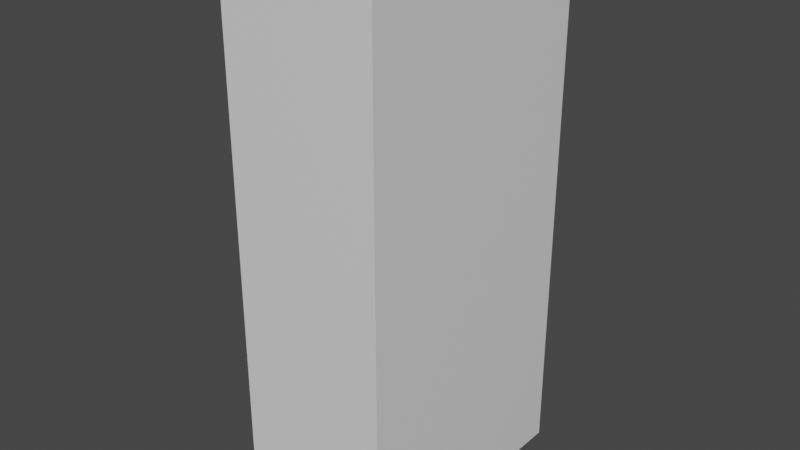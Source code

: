 # Source: kaappi.blend  (saved by Blender 2.82.7; exported with 4.5.12 LTS)
import bpy
from mathutils import Matrix  # noqa: F401  (used for matrix-valued properties, if any)

bpy.ops.wm.read_factory_settings(use_empty=True)
scene = bpy.context.scene
scene.name = 'Scene'

# ---- collections
col_collection = bpy.data.collections.new('Collection'); scene.collection.children.link(col_collection)

# ---- materials (node trees are filled in below, after node groups)
mat_material = bpy.data.materials.new('Material')
mat_material.alpha_threshold = 0.0
mat_material.use_transparent_shadow = False
mat_material.line_color = (0.0, 0.0, 0.0, 1.0)
mat_material_001 = bpy.data.materials.new('Material.001')
mat_material_001.use_transparent_shadow = False

# ---- material node trees
mat_material.use_nodes = True; mat_material.node_tree.nodes.clear()
_N = mat_material.node_tree.nodes; _L = mat_material.node_tree.links
n0 = _N.new('ShaderNodeOutputMaterial'); n0.name = 'Material Output'; n0.location = (300, 300)
n1 = _N.new('ShaderNodeBsdfPrincipled'); n1.name = 'Principled BSDF'; n1.location = (10, 300)
n1.distribution = 'GGX'
n1.subsurface_method = 'BURLEY'
n1.inputs[2].default_value = 0.4
n1.inputs[3].default_value = 1.45
n1.inputs[27].default_value = (0.0, 0.0, 0.0, 1.0)
n1.inputs[28].default_value = 1.0
_L.new(n1.outputs[0], n0.inputs[0])
n0.is_active_output = True
mat_material_001.use_nodes = True; mat_material_001.node_tree.nodes.clear()
_N = mat_material_001.node_tree.nodes; _L = mat_material_001.node_tree.links
n0 = _N.new('ShaderNodeOutputMaterial'); n0.name = 'Material Output'; n0.location = (300, 300)
n1 = _N.new('ShaderNodeBsdfPrincipled'); n1.name = 'Principled BSDF'; n1.location = (10, 300)
n1.distribution = 'GGX'
n1.subsurface_method = 'BURLEY'
n1.inputs[0].default_value = (0.1986, 0.3931, 0.2975, 1.0)
n1.inputs[3].default_value = 1.45
n1.inputs[27].default_value = (0.0, 0.0, 0.0, 1.0)
n1.inputs[28].default_value = 1.0
_L.new(n1.outputs[0], n0.inputs[0])
n0.is_active_output = True

# ---- world
world_world = bpy.data.worlds.new('World'); scene.world = world_world
world_world.use_nodes = True; world_world.node_tree.nodes.clear()
_N = world_world.node_tree.nodes; _L = world_world.node_tree.links
n0 = _N.new('ShaderNodeOutputWorld'); n0.name = 'World Output'; n0.location = (300, 300)
n1 = _N.new('ShaderNodeBackground'); n1.name = 'Background'; n1.location = (10, 300)
n1.inputs[0].default_value = (0.05088, 0.05088, 0.05088, 1.0)
_L.new(n1.outputs[0], n0.inputs[0])
n0.is_active_output = True
world_world.color = (0.05088, 0.05088, 0.05088)
world_world.use_sun_shadow = False
world_world.sun_shadow_jitter_overblur = 0.0

# ---- meshes
me_cube = bpy.data.meshes.new('Cube')
me_cube.from_pydata([(-1.131, -0.1587, 0.7562), (-1.131, -0.4362, 0.7562), (-1.131, -0.1587, 0.7709), (-1.131, -0.4362, 0.7709), (-1.06, -0.1587, 0.7562), (-1.06, -0.4362, 0.7562), (-1.06, -0.1587, 0.7709), (-1.06, -0.4362, 0.7709), (-1.131, -0.413, 0.7562), (-1.131, -0.413, 0.7709), (-1.06, -0.413, 0.7709), (-1.06, -0.413, 0.7562), (-1.131, -0.1849, 0.7709), (-1.06, -0.1849, 0.7709), (-1.06, -0.1849, 0.7562), (-1.131, -0.1849, 0.7562), (-1.131, 0.408, 0.7562), (-1.131, 0.1305, 0.7562), (-1.131, 0.408, 0.7709), (-1.131, 0.1305, 0.7709), (-1.06, 0.408, 0.7562), (-1.06, 0.1305, 0.7562), (-1.06, 0.408, 0.7709), (-1.06, 0.1305, 0.7709), (-1.131, 0.1537, 0.7562), (-1.131, 0.1537, 0.7709), (-1.06, 0.1537, 0.7709), (-1.06, 0.1537, 0.7562), (-1.131, 0.3819, 0.7709), (-1.06, 0.3819, 0.7709), (-1.06, 0.3819, 0.7562), (-1.131, 0.3819, 0.7562), (-1.131, 0.408, -0.007366), (-1.131, 0.1305, -0.007366), (-1.131, 0.408, 0.007366), (-1.131, 0.1305, 0.007366), (-1.06, 0.408, -0.007366), (-1.06, 0.1305, -0.007366), (-1.06, 0.408, 0.007366), (-1.06, 0.1305, 0.007366), (-1.131, 0.1537, -0.007366), (-1.131, 0.1537, 0.007366), (-1.06, 0.1537, 0.007366), (-1.06, 0.1537, -0.007366), (-1.131, 0.3819, 0.007366), (-1.06, 0.3819, 0.007366), (-1.06, 0.3819, -0.007366), (-1.131, 0.3819, -0.007366), (-1.131, -0.1397, -0.007366), (-1.131, -0.4171, -0.007366), (-1.131, -0.1397, 0.007366), (-1.131, -0.4171, 0.007366), (-1.06, -0.1397, -0.007366), (-1.06, -0.4171, -0.007366), (-1.06, -0.1397, 0.007366), (-1.06, -0.4171, 0.007366), (-1.131, -0.394, -0.007366), (-1.131, -0.394, 0.007366), (-1.06, -0.394, 0.007366), (-1.06, -0.394, -0.007366), (-1.131, -0.1658, 0.007366), (-1.06, -0.1658, 0.007366), (-1.06, -0.1658, -0.007366), (-1.131, -0.1658, -0.007366), (1.0, 1.0, 1.081), (1.0, 1.0, -1.0), (1.0, -1.0, 1.081), (1.0, -1.0, -1.0), (-1.0, 1.0, 1.081), (-1.0, 1.0, -1.0), (-1.0, -1.0, 1.081), (-1.0, -1.0, -1.0), (-1.0, 0.9342, 1.081), (-1.0, 0.9342, 0.7228), (-1.0, -0.9253, 1.081), (-1.0, -0.9253, 0.7228), (-1.0, -1.0, 1.058), (-1.0, 1.0, 1.058), (-1.0, 0.9342, 1.058), (-1.0, -0.9253, 1.058), (-1.0, 0.9342, -0.9599), (-1.0, -0.9253, -0.9599), (-1.0, 0.004471, 0.7228), (-1.0, 0.004471, 1.058), (-1.0, 0.004471, -0.9599), (-1.0, -0.04624, 0.7228), (-1.0, -0.04624, 1.058), (-1.0, -0.04624, -0.9599), (-1.0, 0.9342, 0.6981), (-1.0, -0.9253, 0.6981), (-1.0, 0.004471, 0.6981), (-1.0, -0.04624, 0.6981), (-0.9768, 0.004471, 0.7228), (-0.9768, 0.9342, 0.7228), (-0.9768, 0.9342, 1.058), (-0.9768, -0.9253, 1.058), (-0.9768, -0.9253, 0.7228), (-0.9768, 0.004471, 1.058), (-0.9768, 0.9342, 0.6981), (-0.9768, 0.9342, -0.9599), (-0.9768, -0.9253, 0.6981), (-0.9768, -0.9253, -0.9599), (-0.9768, 0.004471, -0.9599), (-0.9768, 0.004471, 0.6981), (-0.9768, -0.04624, 0.7228), (-0.9768, -0.04624, 1.058), (-0.9768, -0.04624, -0.9599), (-0.9768, -0.04624, 0.6981), (-0.9768, -0.4143, 0.006167), (-0.9768, -0.4143, -0.008565), (-0.9768, -0.3911, -0.008565), (-0.9768, -0.3911, 0.006167), (-0.9768, -0.163, 0.006167), (-0.9768, -0.163, -0.008565), (-0.9768, -0.1369, -0.008565), (-0.9768, -0.1369, 0.006167), (-0.9768, 0.1334, 0.006167), (-0.9768, 0.1334, -0.008565), (-0.9768, 0.1566, -0.008565), (-0.9768, 0.1566, 0.006167), (-0.9768, 0.3847, 0.006167), (-0.9768, 0.3847, -0.008565), (-0.9768, 0.4108, -0.008565), (-0.9768, 0.4108, 0.006167), (-0.9768, 0.1334, 0.7697), (-0.9768, 0.1334, 0.755), (-0.9768, 0.1566, 0.755), (-0.9768, 0.1566, 0.7697), (-0.9768, 0.3847, 0.7697), (-0.9768, 0.3847, 0.755), (-0.9768, 0.4108, 0.755), (-0.9768, 0.4108, 0.7697), (-0.9768, -0.4333, 0.7697), (-0.9768, -0.4333, 0.755), (-0.9768, -0.4101, 0.755), (-0.9768, -0.4101, 0.7697), (-0.9768, -0.182, 0.7697), (-0.9768, -0.182, 0.755), (-0.9768, -0.1559, 0.755), (-0.9768, -0.1559, 0.7697)], [], [(8, 1, 3, 9), (9, 3, 7, 10), (4, 6, 139, 138), (11, 5, 1, 8), (2, 6, 4, 0), (7, 3, 1, 5), (14, 11, 8, 15), (13, 10, 11, 14), (12, 9, 10, 13), (15, 8, 9, 12), (0, 15, 12, 2), (2, 12, 13, 6), (14, 4, 138, 137), (4, 14, 15, 0), (10, 7, 132, 135), (7, 5, 133, 132), (11, 10, 135, 134), (6, 13, 136, 139), (13, 14, 137, 136), (5, 11, 134, 133), (24, 17, 19, 25), (25, 19, 23, 26), (20, 22, 131, 130), (27, 21, 17, 24), (18, 22, 20, 16), (23, 19, 17, 21), (30, 27, 24, 31), (29, 26, 27, 30), (28, 25, 26, 29), (31, 24, 25, 28), (16, 31, 28, 18), (18, 28, 29, 22), (30, 20, 130, 129), (20, 30, 31, 16), (26, 23, 124, 127), (23, 21, 125, 124), (27, 26, 127, 126), (22, 29, 128, 131), (29, 30, 129, 128), (21, 27, 126, 125), (40, 33, 35, 41), (41, 35, 39, 42), (36, 38, 123, 122), (43, 37, 33, 40), (34, 38, 36, 32), (39, 35, 33, 37), (46, 43, 40, 47), (45, 42, 43, 46), (44, 41, 42, 45), (47, 40, 41, 44), (32, 47, 44, 34), (34, 44, 45, 38), (46, 36, 122, 121), (36, 46, 47, 32), (42, 39, 116, 119), (39, 37, 117, 116), (43, 42, 119, 118), (38, 45, 120, 123), (45, 46, 121, 120), (37, 43, 118, 117), (56, 49, 51, 57), (57, 51, 55, 58), (52, 54, 115, 114), (59, 53, 49, 56), (50, 54, 52, 48), (55, 51, 49, 53), (62, 59, 56, 63), (61, 58, 59, 62), (60, 57, 58, 61), (63, 56, 57, 60), (48, 63, 60, 50), (50, 60, 61, 54), (62, 52, 114, 113), (52, 62, 63, 48), (58, 55, 108, 111), (55, 53, 109, 108), (59, 58, 111, 110), (54, 61, 112, 115), (61, 62, 113, 112), (53, 59, 110, 109), (77, 68, 64, 65, 69), (78, 72, 68, 77), (72, 78, 83, 82, 73, 88, 90, 91, 89, 75, 85, 86, 79, 74), (66, 70, 76, 71, 67), (76, 70, 74, 79), (87, 81, 101, 106), (69, 71, 76, 79, 75, 89, 81, 87, 91, 90, 84, 80, 88, 73, 78, 77), (75, 79, 95, 96), (72, 74, 70, 66, 64, 68), (65, 67, 71, 69), (66, 67, 65, 64), (79, 86, 105, 95), (78, 73, 93, 94), (92, 97, 94, 93, 130, 131, 128, 129, 126, 127, 124), (96, 132, 133, 134, 137, 138, 104), (101, 100, 108, 109, 110, 113, 114, 107, 106), (102, 103, 116, 117, 118, 121, 122, 98, 99), (90, 88, 98, 103), (83, 78, 94, 97), (91, 87, 106, 107), (73, 82, 92, 93), (89, 91, 107, 100), (86, 85, 104, 105), (80, 84, 102, 99), (88, 80, 99, 98), (84, 90, 103, 102), (82, 83, 97, 92), (81, 89, 100, 101), (85, 75, 96, 104), (107, 114, 115, 112, 113, 110, 111, 108, 100), (98, 122, 123, 120, 121, 118, 119, 116, 103), (124, 125, 126, 129, 130, 93, 92), (104, 138, 139, 136, 137, 134, 135, 132, 96, 95, 105)])
me_cube.polygons.foreach_set('material_index', [0, 0, 0, 0, 0, 0, 0, 0, 0, 0, 0, 0, 0, 0, 0, 0, 0, 0, 0, 0, 0, 0, 0, 0, 0, 0, 0, 0, 0, 0, 0, 0, 0, 0, 0, 0, 0, 0, 0, 0, 0, 0, 0, 0, 0, 0, 0, 0, 0, 0, 0, 0, 0, 0, 0, 0, 0, 0, 0, 0, 0, 0, 0, 0, 0, 0, 0, 0, 0, 0, 0, 0, 0, 0, 0, 0, 0, 0, 0, 0, 0, 0, 0, 0, 0, 0, 0, 0, 0, 0, 0, 0, 0, 1, 1, 1, 1, 0, 0, 0, 0, 0, 0, 0, 0, 0, 0, 0, 0, 1, 1, 1, 1])
_uv = me_cube.uv_layers.new(name='UVMap')
_uv.uv.foreach_set('vector', [0.6041, 0.0, 0.625, 0.0, 0.625, 0.25, 0.6041, 0.25, 0.6041, 0.25, 0.625, 0.25, 0.625, 0.5, 0.6041, 0.5, 0.375, 0.75, 0.375, 0.5, 0.375, 0.5, 0.375, 0.75, 0.6041, 0.75, 0.625, 0.75, 0.625, 1.0, 0.6041, 1.0, 0.125, 0.5, 0.375, 0.5, 0.375, 0.75, 0.125, 0.75, 0.625, 0.5, 0.875, 0.5, 0.875, 0.75, 0.625, 0.75, 0.3985, 0.75, 0.6041, 0.75, 0.6041, 1.0, 0.3985, 1.0, 0.3985, 0.5, 0.6041, 0.5, 0.6041, 0.75, 0.3985, 0.75, 0.3985, 0.25, 0.6041, 0.25, 0.6041, 0.5, 0.3985, 0.5, 0.3985, 0.0, 0.6041, 0.0, 0.6041, 0.25, 0.3985, 0.25, 0.375, 0.0, 0.3985, 0.0, 0.3985, 0.25, 0.375, 0.25, 0.375, 0.25, 0.3985, 0.25, 0.3985, 0.5, 0.375, 0.5, 0.3985, 0.75, 0.375, 0.75, 0.375, 0.75, 0.3985, 0.75, 0.375, 0.75, 0.3985, 0.75, 0.3985, 1.0, 0.375, 1.0, 0.6041, 0.5, 0.625, 0.5, 0.625, 0.5, 0.6041, 0.5, 0.625, 0.5, 0.625, 0.75, 0.625, 0.75, 0.625, 0.5, 0.6041, 0.75, 0.6041, 0.5, 0.6041, 0.5, 0.6041, 0.75, 0.375, 0.5, 0.3985, 0.5, 0.3985, 0.5, 0.375, 0.5, 0.3985, 0.5, 0.3985, 0.75, 0.3985, 0.75, 0.3985, 0.5, 0.625, 0.75, 0.6041, 0.75, 0.6041, 0.75, 0.625, 0.75, 0.6041, 0.0, 0.625, 0.0, 0.625, 0.25, 0.6041, 0.25, 0.6041, 0.25, 0.625, 0.25, 0.625, 0.5, 0.6041, 0.5, 0.375, 0.75, 0.375, 0.5, 0.375, 0.5, 0.375, 0.75, 0.6041, 0.75, 0.625, 0.75, 0.625, 1.0, 0.6041, 1.0, 0.125, 0.5, 0.375, 0.5, 0.375, 0.75, 0.125, 0.75, 0.625, 0.5, 0.875, 0.5, 0.875, 0.75, 0.625, 0.75, 0.3985, 0.75, 0.6041, 0.75, 0.6041, 1.0, 0.3985, 1.0, 0.3985, 0.5, 0.6041, 0.5, 0.6041, 0.75, 0.3985, 0.75, 0.3985, 0.25, 0.6041, 0.25, 0.6041, 0.5, 0.3985, 0.5, 0.3985, 0.0, 0.6041, 0.0, 0.6041, 0.25, 0.3985, 0.25, 0.375, 0.0, 0.3985, 0.0, 0.3985, 0.25, 0.375, 0.25, 0.375, 0.25, 0.3985, 0.25, 0.3985, 0.5, 0.375, 0.5, 0.3985, 0.75, 0.375, 0.75, 0.375, 0.75, 0.3985, 0.75, 0.375, 0.75, 0.3985, 0.75, 0.3985, 1.0, 0.375, 1.0, 0.6041, 0.5, 0.625, 0.5, 0.625, 0.5, 0.6041, 0.5, 0.625, 0.5, 0.625, 0.75, 0.625, 0.75, 0.625, 0.5, 0.6041, 0.75, 0.6041, 0.5, 0.6041, 0.5, 0.6041, 0.75, 0.375, 0.5, 0.3985, 0.5, 0.3985, 0.5, 0.375, 0.5, 0.3985, 0.5, 0.3985, 0.75, 0.3985, 0.75, 0.3985, 0.5, 0.625, 0.75, 0.6041, 0.75, 0.6041, 0.75, 0.625, 0.75, 0.6041, 0.0, 0.625, 0.0, 0.625, 0.25, 0.6041, 0.25, 0.6041, 0.25, 0.625, 0.25, 0.625, 0.5, 0.6041, 0.5, 0.375, 0.75, 0.375, 0.5, 0.375, 0.5, 0.375, 0.75, 0.6041, 0.75, 0.625, 0.75, 0.625, 1.0, 0.6041, 1.0, 0.125, 0.5, 0.375, 0.5, 0.375, 0.75, 0.125, 0.75, 0.625, 0.5, 0.875, 0.5, 0.875, 0.75, 0.625, 0.75, 0.3985, 0.75, 0.6041, 0.75, 0.6041, 1.0, 0.3985, 1.0, 0.3985, 0.5, 0.6041, 0.5, 0.6041, 0.75, 0.3985, 0.75, 0.3985, 0.25, 0.6041, 0.25, 0.6041, 0.5, 0.3985, 0.5, 0.3985, 0.0, 0.6041, 0.0, 0.6041, 0.25, 0.3985, 0.25, 0.375, 0.0, 0.3985, 0.0, 0.3985, 0.25, 0.375, 0.25, 0.375, 0.25, 0.3985, 0.25, 0.3985, 0.5, 0.375, 0.5, 0.3985, 0.75, 0.375, 0.75, 0.375, 0.75, 0.3985, 0.75, 0.375, 0.75, 0.3985, 0.75, 0.3985, 1.0, 0.375, 1.0, 0.6041, 0.5, 0.625, 0.5, 0.625, 0.5, 0.6041, 0.5, 0.625, 0.5, 0.625, 0.75, 0.625, 0.75, 0.625, 0.5, 0.6041, 0.75, 0.6041, 0.5, 0.6041, 0.5, 0.6041, 0.75, 0.375, 0.5, 0.3985, 0.5, 0.3985, 0.5, 0.375, 0.5, 0.3985, 0.5, 0.3985, 0.75, 0.3985, 0.75, 0.3985, 0.5, 0.625, 0.75, 0.6041, 0.75, 0.6041, 0.75, 0.625, 0.75, 0.6041, 0.0, 0.625, 0.0, 0.625, 0.25, 0.6041, 0.25, 0.6041, 0.25, 0.625, 0.25, 0.625, 0.5, 0.6041, 0.5, 0.375, 0.75, 0.375, 0.5, 0.375, 0.5, 0.375, 0.75, 0.6041, 0.75, 0.625, 0.75, 0.625, 1.0, 0.6041, 1.0, 0.125, 0.5, 0.375, 0.5, 0.375, 0.75, 0.125, 0.75, 0.625, 0.5, 0.875, 0.5, 0.875, 0.75, 0.625, 0.75, 0.3985, 0.75, 0.6041, 0.75, 0.6041, 1.0, 0.3985, 1.0, 0.3985, 0.5, 0.6041, 0.5, 0.6041, 0.75, 0.3985, 0.75, 0.3985, 0.25, 0.6041, 0.25, 0.6041, 0.5, 0.3985, 0.5, 0.3985, 0.0, 0.6041, 0.0, 0.6041, 0.25, 0.3985, 0.25, 0.375, 0.0, 0.3985, 0.0, 0.3985, 0.25, 0.375, 0.25, 0.375, 0.25, 0.3985, 0.25, 0.3985, 0.5, 0.375, 0.5, 0.3985, 0.75, 0.375, 0.75, 0.375, 0.75, 0.3985, 0.75, 0.375, 0.75, 0.3985, 0.75, 0.3985, 1.0, 0.375, 1.0, 0.6041, 0.5, 0.625, 0.5, 0.625, 0.5, 0.6041, 0.5, 0.625, 0.5, 0.625, 0.75, 0.625, 0.75, 0.625, 0.5, 0.6041, 0.75, 0.6041, 0.5, 0.6041, 0.5, 0.6041, 0.75, 0.375, 0.5, 0.3985, 0.5, 0.3985, 0.5, 0.375, 0.5, 0.3985, 0.5, 0.3985, 0.75, 0.3985, 0.75, 0.3985, 0.5, 0.625, 0.75, 0.6041, 0.75, 0.6041, 0.75, 0.625, 0.75, 0.8722, 0.5, 0.875, 0.5, 0.875, 0.75, 0.625, 0.75, 0.625, 0.5, 0.6222, 0.7418, 0.625, 0.7418, 0.625, 0.75, 0.6222, 0.75, 0.625, 0.7418, 0.6222, 0.7418, 0.6222, 0.6256, 0.5904, 0.6256, 0.5904, 0.7418, 0.5873, 0.7418, 0.5873, 0.6256, 0.5873, 0.6192, 0.5873, 0.5093, 0.5904, 0.5093, 0.5904, 0.6192, 0.6222, 0.6192, 0.6222, 0.5093, 0.625, 0.5093, 0.625, 0.25, 0.625, 0.5, 0.6222, 0.5, 0.375, 0.5, 0.375, 0.25, 0.6222, 0.5, 0.625, 0.5, 0.625, 0.5093, 0.6222, 0.5093, 0.38, 0.6192, 0.38, 0.5093, 0.38, 0.5093, 0.38, 0.6192, 0.375, 0.75, 0.375, 0.5, 0.6222, 0.5, 0.6222, 0.5093, 0.5904, 0.5093, 0.5873, 0.5093, 0.38, 0.5093, 0.38, 0.6192, 0.5873, 0.6192, 0.5873, 0.6256, 0.38, 0.6256, 0.38, 0.7418, 0.5873, 0.7418, 0.5904, 0.7418, 0.6222, 0.7418, 0.6222, 0.75, 0.5904, 0.5093, 0.6222, 0.5093, 0.6222, 0.5093, 0.5904, 0.5093, 0.625, 0.008224, 0.625, 0.2407, 0.625, 0.25, 0.375, 0.25, 0.375, 0.0, 0.625, 0.0, 0.625, 0.75, 0.625, 1.0, 0.375, 1.0, 0.375, 0.75, 0.375, 0.75, 0.125, 0.75, 0.125, 0.5, 0.375, 0.5, 0.6222, 0.5093, 0.6222, 0.6192, 0.6222, 0.6192, 0.6222, 0.5093, 0.6222, 0.7418, 0.5904, 0.7418, 0.5904, 0.7418, 0.6222, 0.7418, 0.5904, 0.6256, 0.6222, 0.6256, 0.6222, 0.7418, 0.5904, 0.7418, 0.5934, 0.6764, 0.5948, 0.6764, 0.5948, 0.6731, 0.5934, 0.6731, 0.5934, 0.6446, 0.5948, 0.6446, 0.5948, 0.6417, 0.5904, 0.5093, 0.5948, 0.5708, 0.5934, 0.5708, 0.5934, 0.5737, 0.5934, 0.6022, 0.5934, 0.6055, 0.5904, 0.6192, 0.38, 0.5093, 0.5873, 0.5093, 0.5008, 0.5732, 0.4989, 0.5732, 0.4989, 0.5761, 0.4989, 0.6046, 0.4989, 0.6079, 0.5873, 0.6192, 0.38, 0.6192, 0.38, 0.6256, 0.5873, 0.6256, 0.5008, 0.6417, 0.4989, 0.6417, 0.4989, 0.6446, 0.4989, 0.6731, 0.4989, 0.6764, 0.5873, 0.7418, 0.38, 0.7418, 0.5873, 0.6256, 0.5873, 0.7418, 0.5873, 0.7418, 0.5873, 0.6256, 0.6222, 0.6256, 0.6222, 0.7418, 0.6222, 0.7418, 0.6222, 0.6256, 0.5873, 0.6192, 0.38, 0.6192, 0.38, 0.6192, 0.5873, 0.6192, 0.5904, 0.7418, 0.5904, 0.6256, 0.5904, 0.6256, 0.5904, 0.7418, 0.5873, 0.5093, 0.5873, 0.6192, 0.5873, 0.6192, 0.5873, 0.5093, 0.6222, 0.6192, 0.5904, 0.6192, 0.5904, 0.6192, 0.6222, 0.6192, 0.38, 0.7418, 0.38, 0.6256, 0.38, 0.6256, 0.38, 0.7418, 0.5873, 0.7418, 0.38, 0.7418, 0.38, 0.7418, 0.5873, 0.7418, 0.38, 0.6256, 0.5873, 0.6256, 0.5873, 0.6256, 0.38, 0.6256, 0.5904, 0.6256, 0.6222, 0.6256, 0.6222, 0.6256, 0.5904, 0.6256, 0.38, 0.5093, 0.5873, 0.5093, 0.5873, 0.5093, 0.38, 0.5093, 0.5904, 0.6192, 0.5904, 0.5093, 0.5904, 0.5093, 0.5904, 0.6192, 0.5873, 0.6192, 0.4989, 0.6079, 0.5008, 0.6079, 0.5008, 0.6046, 0.4989, 0.6046, 0.4989, 0.5761, 0.5008, 0.5761, 0.5008, 0.5732, 0.5873, 0.5093, 0.5873, 0.7418, 0.4989, 0.6764, 0.5008, 0.6764, 0.5008, 0.6731, 0.4989, 0.6731, 0.4989, 0.6446, 0.5008, 0.6446, 0.5008, 0.6417, 0.5873, 0.6256, 0.5948, 0.6417, 0.5934, 0.6417, 0.5934, 0.6446, 0.5934, 0.6731, 0.5934, 0.6764, 0.5904, 0.7418, 0.5904, 0.6256, 0.5904, 0.6192, 0.5934, 0.6055, 0.5948, 0.6055, 0.5948, 0.6022, 0.5934, 0.6022, 0.5934, 0.5737, 0.5948, 0.5737, 0.5948, 0.5708, 0.5904, 0.5093, 0.6222, 0.5093, 0.6222, 0.6192])
me_cube.materials.append(mat_material)
me_cube.materials.append(mat_material_001)
me_cube.use_remesh_preserve_volume = False
me_cube.use_remesh_preserve_attributes = False
me_cube.use_mirror_vertex_groups = False
me_cube.update()

# ---- objects
ob_kaappi = bpy.data.objects.new('kaappi', me_cube)

# ---- transforms, parenting, visibility, modifiers, constraints
ob_kaappi.location = (0.0, 0.0, 0.0)
ob_kaappi.scale = (0.3, 0.5, 1.0)
ob_kaappi.lock_rotations_4d = False
ob_kaappi.empty_display_type = 'ARROWS'
ob_kaappi.lineart.crease_threshold = 0.0

# ---- collection membership
col_collection.objects.link(ob_kaappi)

# ---- scene / render settings (as saved in the file)
scene.frame_start = 1; scene.frame_end = 250; scene.frame_set(1)
scene.render.engine = 'BLENDER_EEVEE_NEXT'
scene.cycles.use_denoising = False
scene.cycles.samples = 128
scene.cycles.sampling_pattern = 'TABULATED_SOBOL'
scene.cycles.use_adaptive_sampling = False
scene.cycles.use_light_tree = False
scene.view_settings.view_transform = 'Filmic'
bpy.context.view_layer.update()

# ---- added for rendering (the .blend has no active camera and no usable light): camera, sun
cam_auto = bpy.data.cameras.new('AutoCamera')
cam_auto.lens = 50.0
cam_auto.sensor_width = 36.0
cam_auto.clip_end = 1000.0
ob_auto_camera = bpy.data.objects.new('AutoCamera', cam_auto)
scene.collection.objects.link(ob_auto_camera)
ob_auto_camera.location = (2.19678, -2.65978, 1.81364)
ob_auto_camera.rotation_euler = (1.09748, -7.21219e-08, 0.694738)
scene.camera = ob_auto_camera
light_auto_sun = bpy.data.lights.new('AutoSun', 'SUN')
light_auto_sun.energy = 3.0
light_auto_sun.angle = 0.0523599
ob_auto_sun = bpy.data.objects.new('AutoSun', light_auto_sun)
scene.collection.objects.link(ob_auto_sun)
ob_auto_sun.rotation_euler = (0.872665, 0.174533, 0.523599)
bpy.context.view_layer.update()
